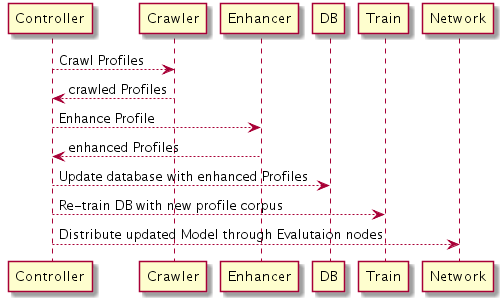

The diagram above was rendered by PlantUML. Its source (embedded in the PNG):
@startuml
Controller --> Crawler: Crawl Profiles
Controller <-- Crawler: crawled Profiles
Controller --> Enhancer: Enhance Profile
Controller <-- Enhancer: enhanced Profiles
Controller --> DB: Update database with enhanced Profiles

Controller --> Train: Re-train DB with new profile corpus
Controller --> Network: Distribute updated Model through Evalutaion nodes
@enduml